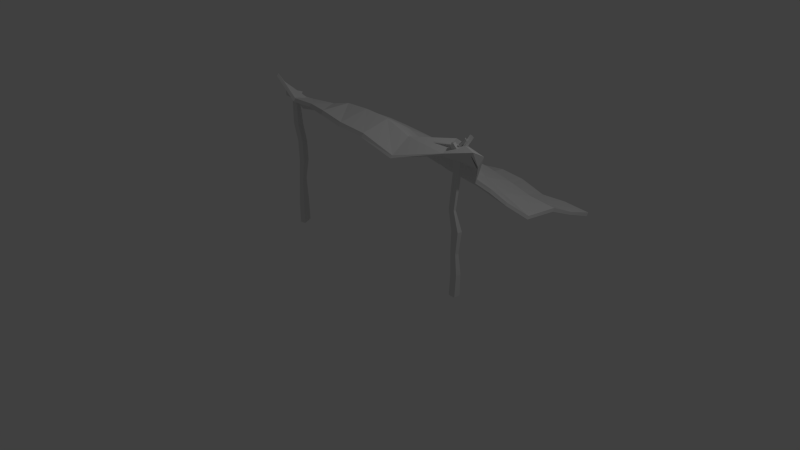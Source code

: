 # Source: Tent.blend  (saved by Blender 2.65.0; exported with 4.5.12 LTS)
import bpy
from mathutils import Matrix  # noqa: F401  (used for matrix-valued properties, if any)

bpy.ops.wm.read_factory_settings(use_empty=True)
scene = bpy.context.scene
scene.name = 'Scene'

# ---- collections
col_collection_1 = bpy.data.collections.new('Collection 1'); scene.collection.children.link(col_collection_1)

# ---- materials (node trees are filled in below, after node groups)
mat_tent = bpy.data.materials.new('Tent')
mat_tent.alpha_threshold = 0.0
mat_tent.use_transparent_shadow = False
mat_tent.roughness = 0.5
mat_tent.line_color = (0.0, 0.0, 0.0, 1.0)

# ---- material node trees

# ---- world
world_world = bpy.data.worlds.new('World'); scene.world = world_world
world_world.color = (0.05088, 0.05088, 0.05088)
world_world.use_sun_shadow = False
world_world.sun_shadow_jitter_overblur = 0.0
world_world.cycles.sampling_method = 'MANUAL'
world_world.cycles.sample_map_resolution = 256

# ---- cameras
cam_camera = bpy.data.cameras.new('Camera')
cam_camera.clip_end = 100.0
cam_camera.lens = 35.0
cam_camera.sensor_width = 32.0
cam_camera.sensor_height = 18.0
cam_camera.ortho_scale = 7.314
cam_camera.dof.focus_distance = 0.0
cam_camera.dof.aperture_fstop = 128.0

# ---- lights
light_lamp = bpy.data.lights.new('Lamp', 'POINT')
light_lamp.transmission_factor = 0.0
light_lamp.cutoff_distance = 30.0
light_lamp.energy = 100.0
light_lamp.shadow_buffer_clip_start = 1.001
light_lamp.shadow_soft_size = 0.1
light_lamp.shadow_maximum_resolution = 0.006
light_lamp.use_absolute_resolution = True
light_lamp.cycles.use_multiple_importance_sampling = False

# ---- meshes
me_cube_001 = bpy.data.meshes.new('Cube.001')
me_cube_001.from_pydata([(1.375, -0.03973, 4.705e-05), (1.374, 0.05117, -0.003988), (1.465, 0.04776, -0.005458), (1.466, -0.04258, -0.0009923), (1.534, -0.1462, 1.864), (1.514, -0.08129, 1.872), (1.595, -0.07459, 1.877), (1.614, -0.1303, 1.907), (-1.492, -0.0294, -0.04804), (-1.496, 0.06699, -0.01822), (-1.404, 0.07054, -0.004419), (-1.401, -0.02723, -0.03908), (-1.496, -0.02873, 1.7), (-1.497, 0.04135, 1.675), (-1.408, 0.0286, 1.665), (-1.409, -0.03075, 1.675), (-1.6, -0.1766, 2.056), (-1.598, 2.499, 0.2673), (1.524, 2.447, 0.2344), (1.834, -0.2233, 1.935), (-1.6, -0.1508, 2.089), (-1.598, 2.526, 0.3067), (1.523, 2.477, 0.2778), (1.858, -0.215, 1.982), (-1.674, 0.8686, 1.224), (-1.675, 0.8464, 1.192), (-1.6, -0.1734, 2.06), (-0.04482, 2.552, 0.4138), (-0.04326, 2.524, 0.3743), (1.424, 0.8891, 0.9148), (1.428, 0.8647, 0.8774), (-0.01028, -0.4448, 1.902), (-0.01051, -0.4749, 1.855), (-0.008772, 1.074, 1.272), (-0.007705, 1.094, 1.292), (-1.637, 1.749, 0.7619), (-1.598, 2.502, 0.2723), (-1.644, 0.2404, 1.505), (0.7512, 2.485, 0.2903), (-0.8453, 2.523, 0.3256), (1.539, 0.2107, 1.458), (1.502, 1.715, 0.539), (-0.8136, -0.241, 1.885), (0.9341, -0.5348, 1.747), (-1.644, 0.2663, 1.533), (-1.638, 1.727, 0.7319), (-0.8456, 2.55, 0.3646), (0.7548, 2.458, 0.2519), (1.498, 1.742, 0.5813), (1.537, 0.1869, 1.414), (0.9361, -0.5079, 1.775), (-0.8139, -0.2677, 1.845), (-1.674, 0.8658, 1.22), (1.425, 0.886, 0.9101), (-0.01049, -0.4713, 1.86), (-0.8139, -0.2645, 1.85), (0.6572, 0.9194, 1.049), (-0.8222, 0.9306, 1.297), (-0.04109, 0.3246, 1.704), (-0.02304, 1.757, 0.6897), (-0.8029, 0.9462, 1.332), (0.655, 0.9408, 1.083), (-0.0374, 0.348, 1.738), (-0.02769, 1.768, 0.7825), (0.7702, 1.72, 0.629), (-0.8197, 1.76, 0.8529), (-1.644, 0.2436, 1.508), (-1.637, 1.747, 0.7582), (0.7516, 2.482, 0.2854), (1.501, 1.718, 0.5443), (1.539, 0.2077, 1.452), (0.9344, -0.5316, 1.75), (0.6944, 0.1973, 1.564), (-0.8005, 0.3365, 1.648), (-0.8205, 1.747, 0.8443), (-0.7714, 0.3669, 1.696), (0.6957, 0.2149, 1.607), (0.7571, 1.737, 0.7249), (-1.611, 2.1, 0.3866), (-1.619, 0.05046, 1.74), (-1.6, -0.1541, 2.085), (1.132, 2.485, 0.3059), (-1.222, 2.516, 0.3438), (1.699, 0.1361, 1.789), (1.51, 2.076, 0.3777), (-1.213, -0.1918, 1.851), (1.438, -0.2691, 1.846), (-1.619, 0.07557, 1.771), (-1.598, 2.523, 0.3017), (-1.608, 2.078, 0.3584), (-1.223, 2.542, 0.3808), (1.135, 2.457, 0.2649), (1.506, 2.099, 0.4092), (1.855, -0.2163, 1.976), (1.701, 0.02053, 1.686), (1.459, -0.2609, 1.874), (-1.213, -0.2173, 1.811), (-1.675, 0.8491, 1.196), (-1.619, 0.05355, 1.743), (0.361, 2.49, 0.3608), (1.023, 0.8844, 0.9615), (-1.237, 0.8576, 1.224), (-0.01765, -0.05936, 1.918), (0.0002878, 1.426, 1.008), (-1.212, 0.8877, 1.282), (1.018, 0.9085, 1.0), (-0.0161, -0.03077, 1.962), (0.0001353, 1.447, 1.035), (-1.674, 1.253, 0.9746), (-1.659, 0.5279, 1.415), (0.3586, 2.514, 0.3942), (1.524, 2.451, 0.2394), (-0.453, 2.528, 0.3255), (1.45, 0.5663, 1.194), (1.837, -0.2225, 1.941), (1.471, 1.247, 0.579), (-0.4129, -0.381, 1.931), (0.4221, -0.5042, 1.844), (-1.658, 0.5513, 1.444), (-1.674, 1.233, 0.9416), (-0.4534, 2.555, 0.3662), (1.523, 2.473, 0.272), (0.3613, 2.486, 0.356), (1.466, 1.272, 0.6153), (1.452, 0.5424, 1.153), (0.4224, -0.4749, 1.888), (-0.4132, -0.4107, 1.884), (-0.04346, 2.527, 0.3793), (-0.04463, 2.548, 0.4089), (1.428, 0.8677, 0.8821), (-0.01032, -0.4487, 1.895), (0.4222, -0.5006, 1.849), (0.3688, 1.007, 1.151), (-0.4407, 1.028, 1.328), (-0.01742, 0.7159, 1.461), (-0.004444, 2.111, 0.4368), (-0.4212, 1.027, 1.375), (0.3689, 1.026, 1.179), (-0.01604, 0.7348, 1.486), (-0.007183, 2.138, 0.477), (-1.638, 1.73, 0.7357), (-1.609, 2.081, 0.3619), (0.7544, 2.461, 0.2566), (1.134, 2.46, 0.27), (1.537, 0.1898, 1.42), (1.451, 0.5454, 1.158), (-1.213, -0.2142, 1.816), (1.129, 1.701, 0.5915), (0.3829, 1.751, 0.6564), (0.7208, 1.304, 0.8118), (0.7764, 2.102, 0.3859), (-1.243, 1.735, 0.8255), (-0.417, 1.789, 0.8036), (-0.7697, 1.31, 1.141), (-0.8511, 2.078, 0.4237), (-1.644, 0.263, 1.529), (-1.611, 2.097, 0.383), (-0.8454, 2.527, 0.3304), (-0.8456, 2.547, 0.3596), (1.509, 2.079, 0.3811), (1.47, 1.25, 0.5835), (1.498, 1.739, 0.576), (1.708, 0.03158, 1.701), (0.936, -0.5114, 1.771), (0.4223, -0.4786, 1.882), (-0.8137, -0.2444, 1.88), (1.112, 0.1833, 1.454), (0.3114, 0.28, 1.693), (0.8264, -0.1842, 1.833), (0.6378, 0.5778, 1.294), (-0.4001, 0.354, 1.68), (-1.24, 0.2703, 1.588), (-0.7961, 0.06692, 1.79), (-0.8355, 0.5725, 1.472), (-0.4181, 1.771, 0.7883), (-1.243, 1.724, 0.8163), (-0.8001, 1.328, 1.061), (-0.8507, 2.059, 0.4008), (-1.208, 0.3099, 1.63), (-0.3723, 0.3882, 1.73), (-0.7936, 0.08947, 1.819), (-0.8164, 0.5948, 1.498), (0.3129, 0.3023, 1.732), (1.113, 0.2023, 1.497), (0.8285, -0.1588, 1.873), (0.6359, 0.5976, 1.333), (0.3371, 1.781, 0.792), (1.125, 1.728, 0.6308), (0.7275, 1.302, 0.904), (0.7724, 2.128, 0.4209), (1.166, 2.087, 0.3227), (-1.249, 2.108, 0.4537), (-1.659, 0.5484, 1.441), (-1.213, -0.1951, 1.846), (1.02, 0.5618, 1.233), (-0.4321, 0.6791, 1.499), (-0.4209, 2.125, 0.4037), (-1.225, 0.5585, 1.485), (0.3348, 0.6703, 1.414), (0.3796, 2.091, 0.4126), (-1.674, 1.235, 0.9457), (1.638, -0.07162, 1.842), (-0.4132, -0.4072, 1.889), (1.093, 1.24, 0.6527), (0.3752, 1.378, 0.9254), (0.3883, 2.066, 0.3612), (-1.213, 1.306, 1.012), (-0.4109, 1.419, 1.112), (-0.4221, 2.151, 0.4406), (-1.659, 0.5309, 1.419), (-1.619, 0.07238, 1.767), (-1.674, 1.251, 0.9705), (-1.222, 2.519, 0.3483), (-0.453, 2.531, 0.3306), (-1.223, 2.539, 0.376), (-0.4533, 2.552, 0.3611), (0.359, 2.51, 0.3895), (1.132, 2.481, 0.3007), (1.507, 2.095, 0.4047), (1.466, 1.269, 0.6106), (1.45, 0.5633, 1.189), (1.44, -0.2683, 1.849), (1.456, -0.2621, 1.87), (-0.413, -0.385, 1.924), (1.334, 0.05073, 1.842), (0.3932, -0.1026, 1.912), (0.3337, 0.6523, 1.382), (-0.4012, -0.01737, 1.894), (-1.213, 0.07099, 1.756), (-1.24, 0.5292, 1.456), (-0.4124, 1.403, 1.099), (-1.216, 1.291, 0.9898), (-1.246, 2.097, 0.4461), (-1.211, 0.0924, 1.779), (-0.3993, 0.009611, 1.933), (-0.4527, 0.739, 1.548), (0.3943, -0.07533, 1.954), (1.336, 0.08667, 1.921), (1.016, 0.5843, 1.275), (0.3527, 1.394, 1.04), (1.058, 1.26, 0.7936), (1.159, 2.117, 0.3773), (-1.495, 0.046, 1.4), (-1.462, 0.0694, 1.157), (-1.451, 0.06627, 0.891), (-1.475, 0.04108, 0.6136), (-1.49, 0.06083, 0.2955), (-1.489, -0.02776, 0.2584), (-1.467, -0.02009, 0.6), (-1.442, -0.01625, 0.889), (-1.455, -0.0107, 1.162), (-1.493, -0.03354, 1.411), (-1.402, 0.04691, 1.403), (-1.371, 0.07005, 1.162), (-1.36, 0.06818, 0.8986), (-1.398, 0.0424, 0.6222), (-1.401, 0.06293, 0.3122), (-1.4, -0.03305, 1.413), (-1.364, -0.01045, 1.166), (-1.351, -0.01553, 0.8941), (-1.394, -0.02063, 0.6066), (-1.399, -0.02557, 0.2706), (1.472, -0.08926, 1.49), (1.445, -0.102, 1.168), (1.442, -0.01878, 0.8779), (1.419, -0.02269, 0.5897), (1.398, 0.02786, 0.2972), (1.403, -0.04949, 0.3048), (1.424, -0.07858, 0.5957), (1.449, -0.0945, 0.8879), (1.455, -0.1469, 1.181), (1.489, -0.1394, 1.546), (1.557, -0.0875, 1.493), (1.518, -0.09995, 1.17), (1.534, -0.01138, 0.8773), (1.496, -0.01851, 0.5893), (1.489, 0.03067, 0.2971), (1.573, -0.14, 1.544), (1.526, -0.1437, 1.183), (1.54, -0.08693, 0.8876), (1.498, -0.07511, 0.5955), (1.492, -0.0476, 0.3047), (1.555, -0.07555, 1.88), (1.419, 0.04946, -0.004723), (1.574, -0.1361, 1.892), (1.421, -0.04116, -0.0004726), (1.515, -0.08738, 1.492), (1.484, -0.08681, 1.171), (1.488, -0.01468, 0.8776), (1.458, -0.008985, 0.5884), (1.443, 0.03102, 0.297), (1.532, -0.1383, 1.547), (1.494, -0.1465, 1.188), (1.494, -0.09172, 0.888), (1.462, -0.08274, 0.5964), (1.448, -0.05222, 0.305), (1.614, -0.1303, 1.907), (1.595, -0.07459, 1.877), (1.514, -0.08129, 1.872), (1.534, -0.1462, 1.864), (1.501, -0.1138, 1.981), (1.527, -0.1699, 1.981), (1.611, 0.05987, 2.007), (1.632, 0.01036, 2.052), (1.574, -0.1361, 1.892), (1.555, -0.07555, 1.88), (1.488, -0.1808, 1.948), (1.461, -0.1199, 1.968), (1.574, 0.06557, 2.021), (1.597, 0.01455, 2.054), (-1.448, 0.04021, 1.679), (-1.445, 0.06891, -0.01147), (-1.448, -0.0267, 1.703), (-1.442, -0.02821, -0.04332), (-1.444, 0.0465, 1.402), (-1.411, 0.06979, 1.16), (-1.4, 0.06737, 0.8952), (-1.432, 0.05233, 0.617), (-1.441, 0.06524, 0.3044), (-1.442, -0.03327, 1.412), (-1.405, -0.01053, 1.164), (-1.391, -0.01584, 0.8918), (-1.426, -0.02744, 0.5989), (-1.44, -0.02876, 0.2623), (-1.431, -0.05968, 1.792), (-1.431, -0.01405, 1.779), (-1.41, -0.05074, 1.769), (-1.41, -0.0142, 1.76), (-1.498, 0.0681, 1.826), (-1.5, 0.143, 1.799), (-1.552, 0.145, 1.796), (-1.549, 0.0689, 1.828), (-1.644, -0.01727, 1.849), (-1.649, 0.05575, 1.847), (-1.652, 0.05715, 1.752), (-1.646, -0.01535, 1.751), (1.561, -0.1105, 1.953), (1.514, -0.07261, 1.942), (1.517, -0.05302, 1.876), (1.561, -0.09224, 1.894), (0.9291, -0.09659, 1.852), (0.3697, -0.08902, 1.855), (-0.1378, -0.02894, 1.813), (-0.6631, -0.01615, 1.818), (-1.146, 0.01728, 1.79), (-1.139, -0.02209, 1.787), (-0.6476, -0.08393, 1.815), (-0.1235, -0.08128, 1.803), (0.3773, -0.1464, 1.838), (0.9516, -0.1349, 1.845), (0.9375, -0.09083, 1.789), (0.3794, -0.08808, 1.773), (-0.1339, -0.02167, 1.733), (-0.6593, -0.01151, 1.733), (-1.145, 0.01973, 1.729), (0.9586, -0.1296, 1.788), (0.3895, -0.1441, 1.763), (-0.1183, -0.074, 1.727), (-0.6432, -0.07894, 1.731), (-1.139, -0.01914, 1.727), (1.516, -0.06167, 1.911), (-1.651, 0.05644, 1.799), (1.561, -0.1007, 1.925), (-1.645, -0.01632, 1.8), (0.9327, -0.08532, 1.83), (0.3746, -0.08836, 1.815), (-0.1374, -0.02241, 1.776), (-0.6612, -0.01355, 1.777), (-1.146, 0.02636, 1.761), (0.9592, -0.1352, 1.822), (0.3835, -0.1449, 1.802), (-0.1201, -0.08187, 1.767), (-0.6453, -0.08154, 1.774), (-1.14, -0.02779, 1.758), (1.561, -0.09224, 1.894), (1.517, -0.05302, 1.876), (1.514, -0.07261, 1.942), (1.561, -0.1105, 1.953), (1.586, -0.02414, 1.995), (1.625, -0.06957, 2.011), (1.636, -0.06244, 1.817), (1.676, -0.1053, 1.839), (1.561, -0.1007, 1.925), (1.516, -0.06167, 1.911), (1.619, -0.08545, 2.04), (1.581, -0.03787, 2.029), (1.634, -0.06976, 1.861), (1.674, -0.1127, 1.882)], [], [(267, 266, 1, 0), (290, 276, 2, 283), (276, 281, 3, 2), (295, 267, 0, 285), (285, 283, 2, 3), (4, 284, 304, 299), (247, 246, 9, 8), (318, 256, 10, 311), (256, 261, 11, 10), (323, 247, 8, 313), (313, 311, 10, 11), (312, 310, 329, 328), (190, 91, 18, 84), (191, 90, 21, 78), (194, 100, 30, 124), (195, 133, 33, 134), (196, 112, 28, 135), (197, 104, 24, 118), (198, 137, 34, 138), (199, 110, 27, 139), (203, 147, 41, 115), (204, 148, 64, 149), (205, 122, 47, 150), (206, 151, 35, 108), (207, 152, 65, 153), (208, 120, 46, 154), (224, 166, 49, 94), (225, 167, 72, 168), (226, 132, 56, 169), (227, 170, 58, 102), (228, 171, 73, 172), (229, 101, 57, 173), (230, 174, 59, 103), (231, 175, 74, 176), (232, 82, 39, 177), (233, 178, 44, 87), (234, 179, 75, 180), (235, 136, 60, 181), (236, 182, 62, 106), (237, 183, 76, 184), (238, 105, 61, 185), (239, 186, 63, 107), (240, 187, 77, 188), (241, 81, 38, 189), (147, 190, 84, 41), (64, 150, 190, 147), (150, 47, 91, 190), (151, 191, 78, 35), (65, 154, 191, 151), (154, 46, 90, 191), (140, 141, 89, 45), (213, 127, 28, 112), (70, 162, 201, 144), (29, 113, 220, 53), (160, 129, 30, 115), (110, 38, 68, 216), (22, 92, 218, 121), (108, 35, 67, 211), (83, 23, 93, 162), (85, 20, 80, 193), (215, 128, 127, 213), (88, 214, 212, 36), (113, 40, 70, 220), (31, 116, 223, 130), (78, 21, 88, 156), (166, 194, 124, 49), (72, 169, 194, 166), (169, 56, 100, 194), (170, 195, 134, 58), (73, 173, 195, 170), (173, 57, 133, 195), (174, 196, 135, 59), (74, 177, 196, 174), (177, 39, 112, 196), (178, 197, 118, 44), (75, 181, 197, 178), (181, 60, 104, 197), (182, 198, 138, 62), (76, 185, 198, 182), (185, 61, 137, 198), (186, 199, 139, 63), (77, 189, 199, 186), (189, 38, 110, 199), (97, 200, 119, 25), (165, 193, 146, 55), (201, 114, 19, 94), (144, 201, 94, 49), (27, 110, 216, 128), (161, 219, 160, 69), (67, 156, 141, 140), (193, 80, 26, 146), (66, 209, 109, 37), (114, 221, 86, 19), (192, 52, 97, 209), (212, 157, 39, 82), (209, 97, 25, 109), (71, 131, 117, 43), (100, 203, 115, 30), (56, 149, 203, 100), (149, 64, 147, 203), (132, 204, 149, 56), (33, 103, 204, 132), (103, 59, 148, 204), (148, 205, 150, 64), (59, 135, 205, 148), (135, 28, 122, 205), (104, 206, 108, 24), (60, 153, 206, 104), (153, 65, 151, 206), (136, 207, 153, 60), (34, 107, 207, 136), (107, 63, 152, 207), (152, 208, 154, 65), (63, 139, 208, 152), (139, 27, 120, 208), (216, 68, 142, 99), (36, 212, 82, 17), (26, 98, 79, 16), (143, 111, 18, 91), (80, 210, 98, 26), (214, 158, 157, 212), (223, 165, 55, 202), (121, 218, 159, 111), (20, 87, 210, 80), (87, 44, 155, 210), (68, 217, 143, 142), (146, 26, 16, 96), (130, 223, 202, 54), (53, 220, 145, 129), (217, 121, 111, 143), (157, 213, 112, 39), (156, 88, 36, 141), (42, 85, 193, 165), (131, 54, 32, 117), (44, 118, 192, 155), (50, 125, 164, 163), (46, 120, 215, 158), (158, 215, 213, 157), (155, 192, 209, 66), (24, 108, 211, 52), (163, 164, 131, 71), (125, 31, 130, 164), (128, 216, 99, 127), (202, 55, 51, 126), (35, 78, 156, 67), (81, 22, 121, 217), (92, 48, 161, 218), (48, 123, 219, 161), (38, 81, 217, 68), (220, 70, 144, 145), (123, 29, 53, 219), (118, 24, 52, 192), (200, 140, 45, 119), (55, 146, 96, 51), (218, 161, 69, 159), (162, 93, 114, 201), (23, 95, 222, 93), (95, 50, 163, 222), (210, 155, 66, 98), (120, 27, 128, 215), (116, 42, 165, 223), (86, 224, 94, 19), (43, 168, 224, 86), (168, 72, 166, 224), (117, 225, 168, 43), (32, 102, 225, 117), (102, 58, 167, 225), (167, 226, 169, 72), (58, 134, 226, 167), (134, 33, 132, 226), (126, 227, 102, 32), (51, 172, 227, 126), (172, 73, 170, 227), (96, 228, 172, 51), (16, 79, 228, 96), (79, 37, 171, 228), (171, 229, 173, 73), (37, 109, 229, 171), (109, 25, 101, 229), (133, 230, 103, 33), (57, 176, 230, 133), (176, 74, 174, 230), (101, 231, 176, 57), (25, 119, 231, 101), (119, 45, 175, 231), (175, 232, 177, 74), (45, 89, 232, 175), (89, 17, 82, 232), (85, 233, 87, 20), (42, 180, 233, 85), (180, 75, 178, 233), (116, 234, 180, 42), (31, 106, 234, 116), (106, 62, 179, 234), (179, 235, 181, 75), (62, 138, 235, 179), (138, 34, 136, 235), (125, 236, 106, 31), (50, 184, 236, 125), (184, 76, 182, 236), (95, 237, 184, 50), (23, 83, 237, 95), (83, 40, 183, 237), (183, 238, 185, 76), (40, 113, 238, 183), (113, 29, 105, 238), (137, 239, 107, 34), (61, 188, 239, 137), (188, 77, 186, 239), (105, 240, 188, 61), (29, 123, 240, 105), (123, 48, 187, 240), (187, 241, 189, 77), (48, 92, 241, 187), (92, 22, 81, 241), (164, 130, 54, 131), (69, 160, 115, 41), (111, 159, 84, 18), (93, 222, 221, 114), (90, 46, 158, 214), (54, 202, 126, 32), (219, 53, 129, 160), (99, 142, 47, 122), (145, 144, 49, 124), (222, 163, 71, 221), (127, 99, 122, 28), (159, 69, 41, 84), (142, 143, 91, 47), (52, 211, 200, 97), (221, 71, 43, 86), (141, 36, 17, 89), (98, 66, 37, 79), (21, 90, 214, 88), (40, 83, 162, 70), (211, 67, 140, 200), (129, 145, 124, 30), (12, 13, 242, 251), (251, 242, 243, 250), (250, 243, 244, 249), (249, 244, 245, 248), (248, 245, 246, 247), (310, 14, 252, 314), (314, 252, 253, 315), (315, 253, 254, 316), (316, 254, 255, 317), (317, 255, 256, 318), (14, 15, 257, 252), (252, 257, 258, 253), (253, 258, 259, 254), (254, 259, 260, 255), (255, 260, 261, 256), (312, 12, 251, 319), (319, 251, 250, 320), (320, 250, 249, 321), (321, 249, 248, 322), (322, 248, 247, 323), (4, 5, 262, 271), (271, 262, 263, 270), (270, 263, 264, 269), (269, 264, 265, 268), (268, 265, 266, 267), (282, 6, 272, 286), (286, 272, 273, 287), (287, 273, 274, 288), (288, 274, 275, 289), (289, 275, 276, 290), (6, 7, 277, 272), (272, 277, 278, 273), (273, 278, 279, 274), (274, 279, 280, 275), (275, 280, 281, 276), (284, 4, 271, 291), (291, 271, 270, 292), (292, 270, 269, 293), (293, 269, 268, 294), (294, 268, 267, 295), (266, 290, 283, 1), (281, 295, 285, 3), (0, 1, 283, 285), (282, 5, 298, 305), (5, 282, 286, 262), (262, 286, 287, 263), (263, 287, 288, 264), (264, 288, 289, 265), (265, 289, 290, 266), (7, 284, 291, 277), (277, 291, 292, 278), (278, 292, 293, 279), (279, 293, 294, 280), (280, 294, 295, 281), (296, 297, 302, 303), (298, 299, 306, 307), (6, 282, 305, 297), (299, 304, 301, 306), (297, 305, 308, 302), (304, 305, 300, 301), (7, 6, 297, 296), (305, 298, 307, 300), (5, 4, 299, 298), (305, 304, 309, 308), (284, 7, 296, 304), (304, 296, 303, 309), (301, 300, 307, 306), (303, 302, 308, 309), (246, 318, 311, 9), (261, 323, 313, 11), (8, 9, 311, 313), (310, 312, 324, 325), (13, 310, 314, 242), (242, 314, 315, 243), (243, 315, 316, 244), (244, 316, 317, 245), (245, 317, 318, 246), (15, 312, 319, 257), (257, 319, 320, 258), (258, 320, 321, 259), (259, 321, 322, 260), (260, 322, 323, 261), (312, 15, 326, 324), (326, 327, 325, 324), (13, 12, 331, 330), (310, 13, 330, 329), (12, 312, 328, 331), (328, 329, 330, 331), (14, 310, 325, 327), (15, 14, 327, 326), (345, 344, 333, 332), (368, 354, 334, 361), (354, 359, 335, 334), (373, 345, 332, 363), (363, 361, 334, 335), (336, 362, 382, 377), (336, 337, 340, 349), (349, 340, 341, 348), (348, 341, 342, 347), (347, 342, 343, 346), (346, 343, 344, 345), (360, 338, 350, 364), (364, 350, 351, 365), (365, 351, 352, 366), (366, 352, 353, 367), (367, 353, 354, 368), (338, 339, 355, 350), (350, 355, 356, 351), (351, 356, 357, 352), (352, 357, 358, 353), (353, 358, 359, 354), (362, 336, 349, 369), (369, 349, 348, 370), (370, 348, 347, 371), (371, 347, 346, 372), (372, 346, 345, 373), (344, 368, 361, 333), (359, 373, 363, 335), (332, 333, 361, 363), (360, 337, 376, 383), (337, 360, 364, 340), (340, 364, 365, 341), (341, 365, 366, 342), (342, 366, 367, 343), (343, 367, 368, 344), (339, 362, 369, 355), (355, 369, 370, 356), (356, 370, 371, 357), (357, 371, 372, 358), (358, 372, 373, 359), (374, 375, 380, 381), (376, 377, 384, 385), (338, 360, 383, 375), (377, 382, 379, 384), (375, 383, 386, 380), (382, 383, 378, 379), (339, 338, 375, 374), (383, 376, 385, 378), (337, 336, 377, 376), (383, 382, 387, 386), (362, 339, 374, 382), (382, 374, 381, 387), (379, 378, 385, 384), (381, 380, 386, 387)])
_uv = me_cube_001.uv_layers.new(name='UVMap')
_uv.uv.foreach_set('vector', [0.2477, 0.06103, 0.235, 0.0588, 0.2346, 0.008361, 0.2496, 0.01013, 0.2815, 0.2732, 0.2891, 0.2727, 0.2882, 0.3233, 0.2806, 0.3237, 0.2345, 0.05878, 0.2216, 0.06101, 0.2191, 0.01023, 0.234, 0.008361, 0.3002, 0.05993, 0.2928, 0.05933, 0.2918, 0.008361, 0.2994, 0.008856, 0.3232, 0.1874, 0.3083, 0.1882, 0.3083, 0.1806, 0.3232, 0.1798, 0.03229, 0.008361, 0.03229, 0.008361, 0.03229, 0.008361, 0.03229, 0.008361, 0.1491, 0.05932, 0.1347, 0.06622, 0.1312, 0.01409, 0.147, 0.008361, 0.2051, 0.06166, 0.1984, 0.06279, 0.2006, 0.01016, 0.2074, 0.009212, 0.2695, 0.06658, 0.2547, 0.05991, 0.2537, 0.008361, 0.27, 0.01386, 0.1783, 0.268, 0.1865, 0.2684, 0.1886, 0.3193, 0.1801, 0.3188, 0.3151, 0.163, 0.3151, 0.1796, 0.3082, 0.1798, 0.3083, 0.1631, 0.3083, 0.04685, 0.3194, 0.05065, 0.3208, 0.07752, 0.3082, 0.07331, 0.8963, 0.1589, 0.9104, 0.1573, 0.9109, 0.1737, 0.8947, 0.1733, 0.7519, 0.1705, 0.7693, 0.1698, 0.7702, 0.1855, 0.753, 0.1856, 0.8218, 0.1533, 0.8395, 0.1534, 0.841, 0.1706, 0.8232, 0.1716, 0.8189, 0.09187, 0.8351, 0.09134, 0.8381, 0.1095, 0.8212, 0.1093, 0.8953, 0.092, 0.911, 0.09034, 0.9097, 0.1075, 0.8941, 0.1095, 0.6737, 0.1694, 0.69, 0.1689, 0.6904, 0.1882, 0.6742, 0.1875, 0.6796, 0.1038, 0.6975, 0.1024, 0.6975, 0.1185, 0.6803, 0.1188, 0.7525, 0.102, 0.7683, 0.1033, 0.7692, 0.1204, 0.7528, 0.1184, 0.8593, 0.1563, 0.8765, 0.1575, 0.8784, 0.1732, 0.8614, 0.1723, 0.8571, 0.1257, 0.8765, 0.1259, 0.8762, 0.1423, 0.8575, 0.1405, 0.8945, 0.1262, 0.909, 0.1246, 0.9107, 0.1413, 0.8952, 0.1424, 0.7109, 0.169, 0.7305, 0.1705, 0.7323, 0.1869, 0.7097, 0.1882, 0.7131, 0.1356, 0.7331, 0.1358, 0.7309, 0.1527, 0.7084, 0.1506, 0.7539, 0.1358, 0.7702, 0.1375, 0.77, 0.154, 0.7515, 0.1537, 0.7894, 0.1665, 0.8034, 0.1574, 0.8046, 0.1753, 0.7923, 0.1821, 0.7823, 0.127, 0.8007, 0.1234, 0.8011, 0.1397, 0.7815, 0.1453, 0.8211, 0.1242, 0.8389, 0.1256, 0.8385, 0.1379, 0.8208, 0.1372, 0.7854, 0.09347, 0.8034, 0.09336, 0.8019, 0.1085, 0.7835, 0.1096, 0.7917, 0.05935, 0.8026, 0.05819, 0.8035, 0.07656, 0.7908, 0.07687, 0.8147, 0.05808, 0.8316, 0.0581, 0.8324, 0.07541, 0.8159, 0.07503, 0.8535, 0.09239, 0.8737, 0.09209, 0.8758, 0.1088, 0.8567, 0.1098, 0.8522, 0.0588, 0.8713, 0.05739, 0.8715, 0.07513, 0.8518, 0.07618, 0.8931, 0.05727, 0.9099, 0.05795, 0.9107, 0.07383, 0.893, 0.07399, 0.6505, 0.1687, 0.6616, 0.1686, 0.662, 0.1867, 0.65, 0.1859, 0.6444, 0.1348, 0.6625, 0.1337, 0.6624, 0.1504, 0.6497, 0.1512, 0.6791, 0.1372, 0.6933, 0.136, 0.6912, 0.1519, 0.6748, 0.1523, 0.641, 0.1013, 0.6595, 0.1048, 0.6609, 0.1196, 0.6424, 0.1186, 0.6478, 0.06188, 0.661, 0.07066, 0.659, 0.08841, 0.6398, 0.08282, 0.6795, 0.07482, 0.6972, 0.07466, 0.6965, 0.09012, 0.6787, 0.09092, 0.7139, 0.1033, 0.7332, 0.104, 0.7328, 0.1193, 0.7158, 0.1182, 0.7143, 0.07309, 0.7348, 0.07056, 0.7331, 0.08619, 0.7134, 0.0872, 0.7544, 0.06917, 0.7692, 0.07064, 0.7695, 0.08661, 0.7538, 0.0855, 0.8765, 0.1575, 0.8963, 0.1589, 0.8947, 0.1733, 0.8784, 0.1732, 0.8762, 0.1423, 0.8952, 0.1424, 0.8963, 0.1589, 0.8765, 0.1575, 0.8952, 0.1424, 0.9107, 0.1413, 0.9104, 0.1573, 0.8963, 0.1589, 0.7305, 0.1705, 0.7519, 0.1705, 0.753, 0.1856, 0.7323, 0.1869, 0.7309, 0.1527, 0.7515, 0.1537, 0.7519, 0.1705, 0.7305, 0.1705, 0.7515, 0.1537, 0.77, 0.154, 0.7693, 0.1698, 0.7519, 0.1705, 0.8079, 0.2256, 0.8128, 0.2046, 0.813, 0.2046, 0.8081, 0.2256, 0.8193, 0.271, 0.8174, 0.2538, 0.8176, 0.2538, 0.8195, 0.271, 0.7683, 0.1884, 0.7702, 0.2023, 0.7648, 0.2076, 0.7683, 0.1882, 0.7909, 0.2582, 0.7934, 0.276, 0.7932, 0.276, 0.7906, 0.2582, 0.7872, 0.238, 0.7892, 0.2582, 0.789, 0.2582, 0.787, 0.238, 0.8169, 0.2369, 0.8209, 0.2203, 0.8212, 0.2203, 0.8172, 0.2369, 0.8041, 0.1877, 0.8002, 0.204, 0.8, 0.2041, 0.8038, 0.1877, 0.8106, 0.2479, 0.8065, 0.2255, 0.8067, 0.2255, 0.8108, 0.2479, 0.8042, 0.3052, 0.8027, 0.3223, 0.8025, 0.3222, 0.7987, 0.3069, 0.7792, 0.2044, 0.7702, 0.1877, 0.7704, 0.1877, 0.7795, 0.2044, 0.8177, 0.2711, 0.8159, 0.2539, 0.8174, 0.2538, 0.8193, 0.271, 0.8213, 0.3192, 0.8181, 0.3035, 0.8195, 0.3034, 0.8228, 0.3192, 0.7934, 0.276, 0.7945, 0.2948, 0.7942, 0.2947, 0.7932, 0.276, 0.7809, 0.2549, 0.7791, 0.2379, 0.7794, 0.2379, 0.7812, 0.2549, 0.8115, 0.2045, 0.8044, 0.1877, 0.8047, 0.1877, 0.8117, 0.2045, 0.8034, 0.1574, 0.8218, 0.1533, 0.8232, 0.1716, 0.8046, 0.1753, 0.8011, 0.1397, 0.8208, 0.1372, 0.8218, 0.1533, 0.8034, 0.1574, 0.8208, 0.1372, 0.8385, 0.1379, 0.8395, 0.1534, 0.8218, 0.1533, 0.8034, 0.09336, 0.8189, 0.09187, 0.8212, 0.1093, 0.8019, 0.1085, 0.8035, 0.07656, 0.8159, 0.07503, 0.8189, 0.09187, 0.8034, 0.09336, 0.8159, 0.07503, 0.8324, 0.07541, 0.8351, 0.09134, 0.8189, 0.09187, 0.8737, 0.09209, 0.8953, 0.092, 0.8941, 0.1095, 0.8758, 0.1088, 0.8715, 0.07513, 0.893, 0.07399, 0.8953, 0.092, 0.8737, 0.09209, 0.893, 0.07399, 0.9107, 0.07383, 0.911, 0.09034, 0.8953, 0.092, 0.6616, 0.1686, 0.6737, 0.1694, 0.6742, 0.1875, 0.662, 0.1867, 0.6624, 0.1504, 0.6748, 0.1523, 0.6737, 0.1694, 0.6616, 0.1686, 0.6748, 0.1523, 0.6912, 0.1519, 0.69, 0.1689, 0.6737, 0.1694, 0.6595, 0.1048, 0.6796, 0.1038, 0.6803, 0.1188, 0.6609, 0.1196, 0.659, 0.08841, 0.6787, 0.09092, 0.6796, 0.1038, 0.6595, 0.1048, 0.6787, 0.09092, 0.6965, 0.09012, 0.6975, 0.1024, 0.6796, 0.1038, 0.7332, 0.104, 0.7525, 0.102, 0.7528, 0.1184, 0.7328, 0.1193, 0.7331, 0.08619, 0.7538, 0.0855, 0.7525, 0.102, 0.7332, 0.104, 0.7538, 0.0855, 0.7695, 0.08661, 0.7683, 0.1033, 0.7525, 0.102, 0.8123, 0.2672, 0.8121, 0.2478, 0.8123, 0.2478, 0.8125, 0.2672, 0.7786, 0.2211, 0.7795, 0.2044, 0.7809, 0.2044, 0.7802, 0.2212, 0.6395, 0.1983, 0.6445, 0.1882, 0.6445, 0.1884, 0.6446, 0.2035, 0.6427, 0.2169, 0.6395, 0.1983, 0.6446, 0.2035, 0.6427, 0.2169, 0.8156, 0.2539, 0.8169, 0.2369, 0.8172, 0.2369, 0.8159, 0.2539, 0.798, 0.2206, 0.7886, 0.2379, 0.7872, 0.238, 0.7964, 0.2206, 0.8067, 0.2255, 0.8117, 0.2045, 0.8128, 0.2046, 0.8079, 0.2256, 0.7795, 0.2044, 0.7704, 0.1877, 0.7718, 0.1877, 0.7809, 0.2044, 0.8154, 0.2957, 0.8119, 0.2836, 0.8121, 0.2836, 0.8156, 0.2957, 0.772, 0.3325, 0.7769, 0.316, 0.7771, 0.3159, 0.7723, 0.3324, 0.8107, 0.2834, 0.811, 0.2672, 0.8123, 0.2672, 0.8119, 0.2836, 0.8195, 0.3034, 0.8197, 0.2875, 0.8199, 0.2875, 0.8197, 0.3034, 0.8119, 0.2836, 0.8123, 0.2672, 0.8125, 0.2672, 0.8121, 0.2836, 0.7868, 0.2949, 0.7833, 0.2732, 0.7836, 0.2732, 0.787, 0.2949, 0.8395, 0.1534, 0.8593, 0.1563, 0.8614, 0.1723, 0.841, 0.1706, 0.8385, 0.1379, 0.8575, 0.1405, 0.8593, 0.1563, 0.8395, 0.1534, 0.8575, 0.1405, 0.8762, 0.1423, 0.8765, 0.1575, 0.8593, 0.1563, 0.8389, 0.1256, 0.8571, 0.1257, 0.8575, 0.1405, 0.8385, 0.1379, 0.8381, 0.1095, 0.8567, 0.1098, 0.8571, 0.1257, 0.8389, 0.1256, 0.8567, 0.1098, 0.8758, 0.1088, 0.8765, 0.1259, 0.8571, 0.1257, 0.8765, 0.1259, 0.8945, 0.1262, 0.8952, 0.1424, 0.8762, 0.1423, 0.8758, 0.1088, 0.8941, 0.1095, 0.8945, 0.1262, 0.8765, 0.1259, 0.8941, 0.1095, 0.9097, 0.1075, 0.909, 0.1246, 0.8945, 0.1262, 0.69, 0.1689, 0.7109, 0.169, 0.7097, 0.1882, 0.6904, 0.1882, 0.6912, 0.1519, 0.7084, 0.1506, 0.7109, 0.169, 0.69, 0.1689, 0.7084, 0.1506, 0.7309, 0.1527, 0.7305, 0.1705, 0.7109, 0.169, 0.6933, 0.136, 0.7131, 0.1356, 0.7084, 0.1506, 0.6912, 0.1519, 0.6975, 0.1185, 0.7158, 0.1182, 0.7131, 0.1356, 0.6933, 0.136, 0.7158, 0.1182, 0.7328, 0.1193, 0.7331, 0.1358, 0.7131, 0.1356, 0.7331, 0.1358, 0.7539, 0.1358, 0.7515, 0.1537, 0.7309, 0.1527, 0.7328, 0.1193, 0.7528, 0.1184, 0.7539, 0.1358, 0.7331, 0.1358, 0.7528, 0.1184, 0.7692, 0.1204, 0.7702, 0.1375, 0.7539, 0.1358, 0.8172, 0.2369, 0.8212, 0.2203, 0.8226, 0.2201, 0.8186, 0.2367, 0.8228, 0.3192, 0.8195, 0.3034, 0.8197, 0.3034, 0.8231, 0.3192, 0.8058, 0.3232, 0.8116, 0.3079, 0.8118, 0.3079, 0.806, 0.3232, 0.8219, 0.2041, 0.8229, 0.1877, 0.8232, 0.1877, 0.8222, 0.2041, 0.8044, 0.3231, 0.8103, 0.3077, 0.8116, 0.3079, 0.8058, 0.3232, 0.8181, 0.3035, 0.8182, 0.2876, 0.8197, 0.2875, 0.8195, 0.3034, 0.7794, 0.2379, 0.7786, 0.2211, 0.7802, 0.2212, 0.7812, 0.238, 0.8038, 0.1877, 0.8, 0.2041, 0.7987, 0.2041, 0.8021, 0.1878, 0.8042, 0.3231, 0.8101, 0.3077, 0.8103, 0.3077, 0.8044, 0.3231, 0.8101, 0.3077, 0.814, 0.2955, 0.8142, 0.2955, 0.8103, 0.3077, 0.8212, 0.2203, 0.8204, 0.2043, 0.8219, 0.2041, 0.8226, 0.2201, 0.7809, 0.2044, 0.7718, 0.1877, 0.772, 0.1878, 0.7812, 0.2045, 0.7812, 0.2549, 0.7794, 0.2379, 0.7812, 0.238, 0.7829, 0.255, 0.7906, 0.2582, 0.7932, 0.276, 0.7917, 0.276, 0.7892, 0.2582, 0.8204, 0.2043, 0.8213, 0.1878, 0.8229, 0.1877, 0.8219, 0.2041, 0.8197, 0.2875, 0.8193, 0.271, 0.8195, 0.271, 0.8199, 0.2875, 0.8117, 0.2045, 0.8047, 0.1877, 0.8062, 0.1877, 0.8128, 0.2046, 0.7784, 0.2211, 0.7792, 0.2044, 0.7795, 0.2044, 0.7786, 0.2211, 0.7833, 0.2732, 0.7829, 0.255, 0.7832, 0.255, 0.7836, 0.2732, 0.814, 0.2955, 0.8105, 0.2834, 0.8107, 0.2834, 0.8142, 0.2955, 0.7854, 0.295, 0.7814, 0.2731, 0.7817, 0.2732, 0.7856, 0.295, 0.8179, 0.2876, 0.8175, 0.2711, 0.8177, 0.2711, 0.8182, 0.2876, 0.8182, 0.2876, 0.8177, 0.2711, 0.8193, 0.271, 0.8197, 0.2875, 0.8142, 0.2955, 0.8107, 0.2834, 0.8119, 0.2836, 0.8154, 0.2957, 0.8108, 0.2672, 0.8106, 0.2479, 0.8108, 0.2479, 0.811, 0.2672, 0.7856, 0.295, 0.7817, 0.2732, 0.7833, 0.2732, 0.7868, 0.2949, 0.7814, 0.2731, 0.7809, 0.2549, 0.7812, 0.2549, 0.7817, 0.2732, 0.8159, 0.2539, 0.8172, 0.2369, 0.8186, 0.2367, 0.8174, 0.2538, 0.7812, 0.238, 0.7802, 0.2212, 0.7804, 0.2212, 0.7814, 0.238, 0.8065, 0.2255, 0.8115, 0.2045, 0.8117, 0.2045, 0.8067, 0.2255, 0.8201, 0.2043, 0.821, 0.1878, 0.8213, 0.1878, 0.8204, 0.2043, 0.8002, 0.204, 0.7982, 0.2205, 0.798, 0.2206, 0.8, 0.2041, 0.7982, 0.2205, 0.7889, 0.2379, 0.7886, 0.2379, 0.798, 0.2206, 0.8209, 0.2203, 0.8201, 0.2043, 0.8204, 0.2043, 0.8212, 0.2203, 0.7932, 0.276, 0.7942, 0.2947, 0.7927, 0.2946, 0.7917, 0.276, 0.7889, 0.2379, 0.7909, 0.2582, 0.7906, 0.2582, 0.7886, 0.2379, 0.8105, 0.2834, 0.8108, 0.2672, 0.811, 0.2672, 0.8107, 0.2834, 0.8121, 0.2478, 0.8079, 0.2256, 0.8081, 0.2256, 0.8123, 0.2478, 0.7802, 0.2212, 0.7809, 0.2044, 0.7812, 0.2045, 0.7804, 0.2212, 0.8, 0.2041, 0.798, 0.2206, 0.7964, 0.2206, 0.7987, 0.2041, 0.7702, 0.2023, 0.7702, 0.2187, 0.7698, 0.2178, 0.7648, 0.2076, 0.7703, 0.3334, 0.7758, 0.3168, 0.776, 0.3166, 0.7706, 0.3333, 0.7758, 0.3168, 0.7854, 0.295, 0.7856, 0.295, 0.776, 0.3166, 0.8103, 0.3077, 0.8142, 0.2955, 0.8154, 0.2957, 0.8116, 0.3079, 0.8175, 0.2711, 0.8156, 0.2539, 0.8159, 0.2539, 0.8177, 0.2711, 0.7791, 0.2379, 0.7784, 0.2211, 0.7786, 0.2211, 0.7794, 0.2379, 0.7784, 0.1711, 0.7894, 0.1665, 0.7923, 0.1821, 0.7779, 0.1877, 0.7717, 0.1503, 0.7815, 0.1453, 0.7894, 0.1665, 0.7784, 0.1711, 0.7815, 0.1453, 0.8011, 0.1397, 0.8034, 0.1574, 0.7894, 0.1665, 0.6395, 0.2102, 0.6279, 0.2137, 0.6291, 0.1949, 0.6395, 0.1882, 0.7708, 0.1104, 0.7835, 0.1096, 0.7823, 0.127, 0.7702, 0.1286, 0.7835, 0.1096, 0.8019, 0.1085, 0.8007, 0.1234, 0.7823, 0.127, 0.8007, 0.1234, 0.8211, 0.1242, 0.8208, 0.1372, 0.8011, 0.1397, 0.8019, 0.1085, 0.8212, 0.1093, 0.8211, 0.1242, 0.8007, 0.1234, 0.8212, 0.1093, 0.8381, 0.1095, 0.8389, 0.1256, 0.8211, 0.1242, 0.7722, 0.09336, 0.7854, 0.09347, 0.7835, 0.1096, 0.7708, 0.1104, 0.778, 0.07639, 0.7908, 0.07687, 0.7854, 0.09347, 0.7722, 0.09336, 0.7908, 0.07687, 0.8035, 0.07656, 0.8034, 0.09336, 0.7854, 0.09347, 0.7805, 0.05958, 0.7917, 0.05935, 0.7908, 0.07687, 0.778, 0.07639, 0.7757, 0.04301, 0.7913, 0.04229, 0.7917, 0.05935, 0.7805, 0.05958, 0.7913, 0.04229, 0.8035, 0.04132, 0.8026, 0.05819, 0.7917, 0.05935, 0.8026, 0.05819, 0.8147, 0.05808, 0.8159, 0.07503, 0.8035, 0.07656, 0.8035, 0.04132, 0.8156, 0.04047, 0.8147, 0.05808, 0.8026, 0.05819, 0.8156, 0.04047, 0.8319, 0.03971, 0.8316, 0.0581, 0.8147, 0.05808, 0.8351, 0.09134, 0.8535, 0.09239, 0.8567, 0.1098, 0.8381, 0.1095, 0.8324, 0.07541, 0.8518, 0.07618, 0.8535, 0.09239, 0.8351, 0.09134, 0.8518, 0.07618, 0.8715, 0.07513, 0.8737, 0.09209, 0.8535, 0.09239, 0.8316, 0.0581, 0.8522, 0.0588, 0.8518, 0.07618, 0.8324, 0.07541, 0.8319, 0.03971, 0.8513, 0.03963, 0.8522, 0.0588, 0.8316, 0.0581, 0.8513, 0.03963, 0.8734, 0.04087, 0.8713, 0.05739, 0.8522, 0.0588, 0.8713, 0.05739, 0.8931, 0.05727, 0.893, 0.07399, 0.8715, 0.07513, 0.8734, 0.04087, 0.8945, 0.04212, 0.8931, 0.05727, 0.8713, 0.05739, 0.8945, 0.04212, 0.9112, 0.04225, 0.9099, 0.05795, 0.8931, 0.05727, 0.6387, 0.1686, 0.6505, 0.1687, 0.65, 0.1859, 0.635, 0.1853, 0.6362, 0.1518, 0.6497, 0.1512, 0.6505, 0.1687, 0.6387, 0.1686, 0.6497, 0.1512, 0.6624, 0.1504, 0.6616, 0.1686, 0.6505, 0.1687, 0.6302, 0.1349, 0.6444, 0.1348, 0.6497, 0.1512, 0.6362, 0.1518, 0.6286, 0.1178, 0.6424, 0.1186, 0.6444, 0.1348, 0.6302, 0.1349, 0.6424, 0.1186, 0.6609, 0.1196, 0.6625, 0.1337, 0.6444, 0.1348, 0.6625, 0.1337, 0.6791, 0.1372, 0.6748, 0.1523, 0.6624, 0.1504, 0.6609, 0.1196, 0.6803, 0.1188, 0.6791, 0.1372, 0.6625, 0.1337, 0.6803, 0.1188, 0.6975, 0.1185, 0.6933, 0.136, 0.6791, 0.1372, 0.6279, 0.09954, 0.641, 0.1013, 0.6424, 0.1186, 0.6286, 0.1178, 0.6292, 0.0777, 0.6398, 0.08282, 0.641, 0.1013, 0.6279, 0.09954, 0.6398, 0.08282, 0.659, 0.08841, 0.6595, 0.1048, 0.641, 0.1013, 0.6362, 0.05619, 0.6478, 0.06188, 0.6398, 0.08282, 0.6292, 0.0777, 0.6357, 0.03963, 0.6525, 0.04644, 0.6478, 0.06188, 0.6362, 0.05619, 0.6525, 0.04644, 0.6622, 0.05269, 0.661, 0.07066, 0.6478, 0.06188, 0.661, 0.07066, 0.6795, 0.07482, 0.6787, 0.09092, 0.659, 0.08841, 0.6622, 0.05269, 0.6807, 0.05643, 0.6795, 0.07482, 0.661, 0.07066, 0.6807, 0.05643, 0.6983, 0.05741, 0.6972, 0.07466, 0.6795, 0.07482, 0.6975, 0.1024, 0.7139, 0.1033, 0.7158, 0.1182, 0.6975, 0.1185, 0.6965, 0.09012, 0.7134, 0.0872, 0.7139, 0.1033, 0.6975, 0.1024, 0.7134, 0.0872, 0.7331, 0.08619, 0.7332, 0.104, 0.7139, 0.1033, 0.6972, 0.07466, 0.7143, 0.07309, 0.7134, 0.0872, 0.6965, 0.09012, 0.6983, 0.05741, 0.7186, 0.05564, 0.7143, 0.07309, 0.6972, 0.07466, 0.7186, 0.05564, 0.7365, 0.05479, 0.7348, 0.07056, 0.7143, 0.07309, 0.7348, 0.07056, 0.7544, 0.06917, 0.7538, 0.0855, 0.7331, 0.08619, 0.7365, 0.05479, 0.7531, 0.05459, 0.7544, 0.06917, 0.7348, 0.07056, 0.7531, 0.05459, 0.7696, 0.05411, 0.7692, 0.07064, 0.7544, 0.06917, 0.7817, 0.2732, 0.7812, 0.2549, 0.7829, 0.255, 0.7833, 0.2732, 0.7964, 0.2206, 0.7872, 0.238, 0.787, 0.238, 0.7961, 0.2206, 0.8021, 0.1878, 0.7987, 0.2041, 0.7986, 0.2041, 0.8019, 0.1878, 0.7706, 0.3333, 0.776, 0.3166, 0.7769, 0.316, 0.772, 0.3325, 0.8178, 0.3035, 0.8179, 0.2876, 0.8182, 0.2876, 0.8181, 0.3035, 0.7829, 0.255, 0.7812, 0.238, 0.7814, 0.238, 0.7832, 0.255, 0.7886, 0.2379, 0.7906, 0.2582, 0.7892, 0.2582, 0.7872, 0.238, 0.8186, 0.2367, 0.8226, 0.2201, 0.8229, 0.2201, 0.8189, 0.2367, 0.7917, 0.276, 0.7927, 0.2946, 0.7924, 0.2946, 0.7914, 0.2759, 0.776, 0.3166, 0.7856, 0.295, 0.7868, 0.2949, 0.7769, 0.316, 0.8174, 0.2538, 0.8186, 0.2367, 0.8189, 0.2367, 0.8176, 0.2538, 0.7987, 0.2041, 0.7964, 0.2206, 0.7961, 0.2206, 0.7986, 0.2041, 0.8226, 0.2201, 0.8219, 0.2041, 0.8222, 0.2041, 0.8229, 0.2201, 0.811, 0.2672, 0.8108, 0.2479, 0.8121, 0.2478, 0.8123, 0.2672, 0.7769, 0.316, 0.7868, 0.2949, 0.787, 0.2949, 0.7771, 0.3159, 0.8128, 0.2046, 0.8062, 0.1877, 0.8064, 0.1877, 0.813, 0.2046, 0.8116, 0.3079, 0.8154, 0.2957, 0.8156, 0.2957, 0.8118, 0.3079, 0.821, 0.3192, 0.8178, 0.3035, 0.8181, 0.3035, 0.8213, 0.3192, 0.7945, 0.2948, 0.8042, 0.3052, 0.7987, 0.3069, 0.7942, 0.2947, 0.8108, 0.2479, 0.8067, 0.2255, 0.8079, 0.2256, 0.8121, 0.2478, 0.7892, 0.2582, 0.7917, 0.276, 0.7914, 0.2759, 0.789, 0.2582, 0.1602, 0.2989, 0.1484, 0.2952, 0.1456, 0.2497, 0.1588, 0.2508, 0.1588, 0.2508, 0.1456, 0.2497, 0.1404, 0.2097, 0.1538, 0.2099, 0.1538, 0.2099, 0.1404, 0.2097, 0.139, 0.1655, 0.1528, 0.1645, 0.1528, 0.1645, 0.139, 0.1655, 0.1407, 0.119, 0.1508, 0.1163, 0.1508, 0.1163, 0.1407, 0.119, 0.1347, 0.06622, 0.1491, 0.05932, 0.1993, 0.2902, 0.1928, 0.2878, 0.1931, 0.2441, 0.2001, 0.2441, 0.2001, 0.2441, 0.1931, 0.2441, 0.1891, 0.2036, 0.1959, 0.2034, 0.1959, 0.2034, 0.1891, 0.2036, 0.1886, 0.1599, 0.1954, 0.1595, 0.1954, 0.1595, 0.1886, 0.1599, 0.1964, 0.1145, 0.2022, 0.1137, 0.2022, 0.1137, 0.1964, 0.1145, 0.1984, 0.06279, 0.2051, 0.06166, 0.2674, 0.2919, 0.2576, 0.2937, 0.2564, 0.2502, 0.2697, 0.2483, 0.2697, 0.2483, 0.2564, 0.2502, 0.2589, 0.2088, 0.2723, 0.2079, 0.2723, 0.2079, 0.2589, 0.2088, 0.2571, 0.1636, 0.2711, 0.1641, 0.2711, 0.1641, 0.2571, 0.1636, 0.2563, 0.1158, 0.2668, 0.1182, 0.2668, 0.1182, 0.2563, 0.1158, 0.2547, 0.05991, 0.2695, 0.06658, 0.1722, 0.0286, 0.1802, 0.0288, 0.1813, 0.07682, 0.1727, 0.07686, 0.1727, 0.07686, 0.1813, 0.07682, 0.1762, 0.1186, 0.1678, 0.1185, 0.1678, 0.1185, 0.1762, 0.1186, 0.1754, 0.164, 0.167, 0.1638, 0.167, 0.1638, 0.1754, 0.164, 0.181, 0.2118, 0.1742, 0.2122, 0.1742, 0.2122, 0.181, 0.2118, 0.1865, 0.2684, 0.1783, 0.268, 0.2459, 0.3219, 0.2348, 0.3223, 0.2403, 0.2586, 0.2481, 0.2687, 0.2481, 0.2687, 0.2403, 0.2586, 0.2461, 0.2051, 0.2535, 0.208, 0.2535, 0.208, 0.2461, 0.2051, 0.236, 0.156, 0.2485, 0.1587, 0.2485, 0.1587, 0.236, 0.156, 0.2399, 0.1081, 0.2492, 0.1098, 0.2492, 0.1098, 0.2399, 0.1081, 0.235, 0.0588, 0.2477, 0.06103, 0.2835, 0.008361, 0.2901, 0.008438, 0.2876, 0.07244, 0.2807, 0.07301, 0.2807, 0.07301, 0.2876, 0.07244, 0.2845, 0.1262, 0.2789, 0.1265, 0.2789, 0.1265, 0.2845, 0.1262, 0.2904, 0.1756, 0.2828, 0.176, 0.2828, 0.176, 0.2904, 0.1756, 0.2871, 0.2236, 0.2808, 0.2243, 0.2808, 0.2243, 0.2871, 0.2236, 0.2891, 0.2727, 0.2815, 0.2732, 0.2346, 0.3223, 0.2254, 0.328, 0.2201, 0.2678, 0.2284, 0.2587, 0.2284, 0.2587, 0.2201, 0.2678, 0.2159, 0.2081, 0.2231, 0.2053, 0.2231, 0.2053, 0.2159, 0.2081, 0.2214, 0.1582, 0.2338, 0.1556, 0.2338, 0.1556, 0.2214, 0.1582, 0.2205, 0.1096, 0.2298, 0.1079, 0.2298, 0.1079, 0.2205, 0.1096, 0.2216, 0.06101, 0.2345, 0.05878, 0.3016, 0.3254, 0.2952, 0.3204, 0.2916, 0.2671, 0.2987, 0.2677, 0.2987, 0.2677, 0.2916, 0.2671, 0.2904, 0.2062, 0.2969, 0.2078, 0.2969, 0.2078, 0.2904, 0.2062, 0.2931, 0.157, 0.3007, 0.1575, 0.3007, 0.1575, 0.2931, 0.157, 0.2926, 0.1081, 0.299, 0.1087, 0.299, 0.1087, 0.2926, 0.1081, 0.2928, 0.05933, 0.3002, 0.05993, 0.2739, 0.2736, 0.2815, 0.2732, 0.2806, 0.3237, 0.273, 0.3241, 0.3075, 0.06039, 0.3002, 0.05993, 0.2994, 0.008856, 0.307, 0.00935, 0.3232, 0.1951, 0.3082, 0.1958, 0.3083, 0.1882, 0.3232, 0.1874, 0.03229, 0.008361, 0.03229, 0.008361, 0.03229, 0.008361, 0.03229, 0.008361, 0.2767, 0.01, 0.2835, 0.008361, 0.2807, 0.07301, 0.2737, 0.07381, 0.2737, 0.07381, 0.2807, 0.07301, 0.2789, 0.1265, 0.2723, 0.1273, 0.2723, 0.1273, 0.2789, 0.1265, 0.2828, 0.176, 0.2752, 0.1764, 0.2752, 0.1764, 0.2828, 0.176, 0.2808, 0.2243, 0.2741, 0.2243, 0.2741, 0.2243, 0.2808, 0.2243, 0.2815, 0.2732, 0.2739, 0.2736, 0.308, 0.3284, 0.3016, 0.3254, 0.2987, 0.2677, 0.3056, 0.2677, 0.3056, 0.2677, 0.2987, 0.2677, 0.2969, 0.2078, 0.3023, 0.2074, 0.3023, 0.2074, 0.2969, 0.2078, 0.3007, 0.1575, 0.3082, 0.158, 0.3082, 0.158, 0.3007, 0.1575, 0.299, 0.1087, 0.3049, 0.1089, 0.3049, 0.1089, 0.299, 0.1087, 0.3002, 0.05993, 0.3075, 0.06039, 0.3083, 0.07752, 0.3187, 0.08056, 0.3196, 0.1113, 0.3082, 0.1107, 0.3083, 0.2576, 0.3191, 0.2601, 0.3192, 0.2747, 0.3082, 0.274, 0.03229, 0.008361, 0.03229, 0.008361, 0.03229, 0.008361, 0.03229, 0.008361, 0.3269, 0.04685, 0.3188, 0.04606, 0.3185, 0.02894, 0.3269, 0.03052, 0.3082, 0.2758, 0.3147, 0.2747, 0.3147, 0.3005, 0.3085, 0.3004, 0.3082, 0.2172, 0.3175, 0.2122, 0.3175, 0.2299, 0.3083, 0.2329, 0.03229, 0.008361, 0.03229, 0.008361, 0.03229, 0.008361, 0.03229, 0.008361, 0.3196, 0.07752, 0.3262, 0.07969, 0.3265, 0.09826, 0.3196, 0.09691, 0.03229, 0.008361, 0.03229, 0.008361, 0.03229, 0.008361, 0.03229, 0.008361, 0.3094, 0.01378, 0.3185, 0.008361, 0.3185, 0.04508, 0.3082, 0.04685, 0.03229, 0.008361, 0.03229, 0.008361, 0.03229, 0.008361, 0.03229, 0.008361, 0.3239, 0.2407, 0.3175, 0.2382, 0.318, 0.2122, 0.3239, 0.2126, 0.3147, 0.3023, 0.3153, 0.292, 0.3221, 0.2905, 0.3221, 0.3018, 0.327, 0.1958, 0.327, 0.2045, 0.3204, 0.2047, 0.3214, 0.1977, 0.2133, 0.06049, 0.2051, 0.06166, 0.2074, 0.009212, 0.2159, 0.008361, 0.1715, 0.2668, 0.1783, 0.268, 0.1801, 0.3188, 0.1733, 0.3183, 0.3236, 0.163, 0.3235, 0.1794, 0.3151, 0.1796, 0.3151, 0.163, 0.3082, 0.2329, 0.316, 0.2418, 0.3138, 0.2576, 0.3083, 0.252, 0.2076, 0.2897, 0.1993, 0.2902, 0.2001, 0.2441, 0.2086, 0.2441, 0.2086, 0.2441, 0.2001, 0.2441, 0.1959, 0.2034, 0.2043, 0.2033, 0.2043, 0.2033, 0.1959, 0.2034, 0.1954, 0.1595, 0.2039, 0.1591, 0.2039, 0.1591, 0.1954, 0.1595, 0.2022, 0.1137, 0.2093, 0.1135, 0.2093, 0.1135, 0.2022, 0.1137, 0.2051, 0.06166, 0.2133, 0.06049, 0.1659, 0.03348, 0.1722, 0.0286, 0.1727, 0.07686, 0.1658, 0.07689, 0.1658, 0.07689, 0.1727, 0.07686, 0.1678, 0.1185, 0.161, 0.1185, 0.161, 0.1185, 0.1678, 0.1185, 0.167, 0.1638, 0.1602, 0.1636, 0.1602, 0.1636, 0.167, 0.1638, 0.1742, 0.2122, 0.1688, 0.2111, 0.1688, 0.2111, 0.1742, 0.2122, 0.1783, 0.268, 0.1715, 0.2668, 0.1722, 0.0286, 0.1659, 0.03348, 0.1656, 0.01761, 0.169, 0.01362, 0.2545, 0.3094, 0.2606, 0.3078, 0.261, 0.311, 0.2535, 0.3133, 0.1484, 0.2952, 0.1602, 0.2989, 0.1441, 0.3206, 0.1313, 0.316, 0.1993, 0.2902, 0.2076, 0.2897, 0.2158, 0.3089, 0.2072, 0.3091, 0.1802, 0.0288, 0.1722, 0.0286, 0.1799, 0.008821, 0.1883, 0.008361, 0.3186, 0.02123, 0.3185, 0.009229, 0.3271, 0.008361, 0.3269, 0.02053, 0.1928, 0.2878, 0.1993, 0.2902, 0.1962, 0.3073, 0.1929, 0.304, 0.2576, 0.2937, 0.2674, 0.2919, 0.2606, 0.3078, 0.2545, 0.3094, 0.121, 0.09285, 0.1145, 0.09147, 0.1104, 0.008361, 0.1224, 0.009753, 0.07782, 0.452, 0.08298, 0.4519, 0.07694, 0.5361, 0.06902, 0.5356, 0.09165, 0.4601, 0.09809, 0.4589, 0.09979, 0.5431, 0.0878, 0.5444, 0.0506, 0.0927, 0.04587, 0.093, 0.03291, 0.009233, 0.04098, 0.008801, 0.3204, 0.2041, 0.3082, 0.2038, 0.3083, 0.1958, 0.3204, 0.1959, 0.03229, 0.008361, 0.03229, 0.008361, 0.03229, 0.008361, 0.03229, 0.008361, 0.1159, 0.5434, 0.1101, 0.5352, 0.1192, 0.4372, 0.1256, 0.4411, 0.1256, 0.4411, 0.1192, 0.4372, 0.1215, 0.3444, 0.1312, 0.3459, 0.1312, 0.3459, 0.1215, 0.3444, 0.1154, 0.2593, 0.1242, 0.2619, 0.1242, 0.2619, 0.1154, 0.2593, 0.1165, 0.1721, 0.1277, 0.1751, 0.1277, 0.1751, 0.1165, 0.1721, 0.1145, 0.09147, 0.121, 0.09285, 0.06622, 0.008361, 0.07209, 0.008413, 0.0829, 0.1054, 0.07623, 0.1059, 0.07623, 0.1059, 0.0829, 0.1054, 0.08257, 0.1983, 0.07561, 0.1989, 0.07561, 0.1989, 0.08257, 0.1983, 0.08729, 0.2838, 0.08013, 0.2841, 0.08013, 0.2841, 0.08729, 0.2838, 0.08452, 0.3712, 0.07725, 0.3713, 0.07725, 0.3713, 0.08452, 0.3712, 0.08298, 0.4519, 0.07782, 0.452, 0.08729, 0.01611, 0.09328, 0.008361, 0.1043, 0.1091, 0.09797, 0.1128, 0.09797, 0.1128, 0.1043, 0.1091, 0.1101, 0.2038, 0.1007, 0.2057, 0.1007, 0.2057, 0.1101, 0.2038, 0.1018, 0.2889, 0.09307, 0.2917, 0.09307, 0.2917, 0.1018, 0.2889, 0.1053, 0.3761, 0.09418, 0.3791, 0.09418, 0.3791, 0.1053, 0.3761, 0.09809, 0.4589, 0.09165, 0.4601, 0.03712, 0.543, 0.03229, 0.5431, 0.04673, 0.441, 0.05057, 0.4422, 0.05057, 0.4422, 0.04673, 0.441, 0.04454, 0.3454, 0.05052, 0.3462, 0.05052, 0.3462, 0.04454, 0.3454, 0.04817, 0.262, 0.05416, 0.2623, 0.05416, 0.2623, 0.04817, 0.262, 0.0434, 0.1748, 0.05015, 0.175, 0.05015, 0.175, 0.0434, 0.1748, 0.04587, 0.093, 0.0506, 0.0927, 0.07285, 0.4517, 0.07782, 0.452, 0.06902, 0.5356, 0.06114, 0.5351, 0.05582, 0.09263, 0.0506, 0.0927, 0.04098, 0.008801, 0.04911, 0.008361, 0.3204, 0.2122, 0.3082, 0.2117, 0.3082, 0.2038, 0.3204, 0.2041, 0.03229, 0.008361, 0.03229, 0.008361, 0.03229, 0.008361, 0.03229, 0.008361, 0.06095, 0.00851, 0.06622, 0.008361, 0.07623, 0.1059, 0.07241, 0.1065, 0.07241, 0.1065, 0.07623, 0.1059, 0.07561, 0.1989, 0.06898, 0.1995, 0.06898, 0.1995, 0.07561, 0.1989, 0.08013, 0.2841, 0.07383, 0.284, 0.07383, 0.284, 0.08013, 0.2841, 0.07725, 0.3713, 0.07034, 0.3714, 0.07034, 0.3714, 0.07725, 0.3713, 0.07782, 0.452, 0.07285, 0.4517, 0.04231, 0.5428, 0.03712, 0.543, 0.05057, 0.4422, 0.05627, 0.4419, 0.05627, 0.4419, 0.05057, 0.4422, 0.05052, 0.3462, 0.05714, 0.347, 0.05714, 0.347, 0.05052, 0.3462, 0.05416, 0.2623, 0.06095, 0.2624, 0.06095, 0.2624, 0.05416, 0.2623, 0.05015, 0.175, 0.05731, 0.1751, 0.05731, 0.1751, 0.05015, 0.175, 0.0506, 0.0927, 0.05582, 0.09263, 0.3149, 0.1164, 0.3212, 0.1113, 0.3212, 0.1335, 0.3146, 0.1376, 0.3148, 0.2747, 0.324, 0.2785, 0.3247, 0.2905, 0.3147, 0.2888, 0.03229, 0.008361, 0.03229, 0.008361, 0.03229, 0.008361, 0.03229, 0.008361, 0.3212, 0.1204, 0.324, 0.1165, 0.3249, 0.134, 0.3212, 0.1376, 0.3212, 0.1603, 0.316, 0.163, 0.3147, 0.1417, 0.3212, 0.1381, 0.3254, 0.2543, 0.316, 0.2576, 0.316, 0.2432, 0.3257, 0.2414, 0.03229, 0.008361, 0.03229, 0.008361, 0.03229, 0.008361, 0.03229, 0.008361, 0.3243, 0.06881, 0.3208, 0.06488, 0.3208, 0.04685, 0.3251, 0.05084, 0.03229, 0.008361, 0.03229, 0.008361, 0.03229, 0.008361, 0.03229, 0.008361, 0.316, 0.163, 0.3102, 0.1575, 0.3082, 0.1376, 0.3147, 0.1417, 0.03229, 0.008361, 0.03229, 0.008361, 0.03229, 0.008361, 0.03229, 0.008361, 0.3102, 0.1141, 0.3149, 0.1164, 0.3146, 0.1376, 0.3082, 0.1341, 0.3196, 0.1075, 0.3196, 0.0989, 0.3244, 0.1026, 0.3236, 0.1113, 0.3192, 0.2661, 0.3192, 0.2576, 0.3255, 0.2617, 0.3253, 0.2702])
me_cube_001.materials.append(mat_tent)
me_cube_001.use_remesh_preserve_volume = False
me_cube_001.use_remesh_preserve_attributes = False
me_cube_001.use_mirror_vertex_groups = False
me_cube_001.update()

# ---- objects
ob_cube = bpy.data.objects.new('Cube', me_cube_001)
ob_lamp = bpy.data.objects.new('Lamp', light_lamp)
ob_camera = bpy.data.objects.new('Camera', cam_camera)

# ---- transforms, parenting, visibility, modifiers, constraints
ob_cube.location = (0.0, 0.0, 0.0)
ob_cube.lineart.crease_threshold = 0.0
ob_lamp.location = (4.076, 1.005, 5.904)
ob_lamp.rotation_euler = (0.6503, 0.05522, 1.866)
ob_lamp.lock_rotations_4d = False
ob_lamp.empty_display_type = 'ARROWS'
ob_lamp.color = (0.0, 0.0, 0.0, 0.0)
ob_lamp.lineart.crease_threshold = 0.0
ob_camera.location = (7.481, -6.508, 5.344)
ob_camera.rotation_euler = (1.109, 0.01082, 0.8149)
ob_camera.lock_rotations_4d = False
ob_camera.empty_display_type = 'ARROWS'
ob_camera.color = (0.0, 0.0, 0.0, 0.0)
ob_camera.display_type = 'WIRE'
ob_camera.lineart.crease_threshold = 0.0

# ---- collection membership
col_collection_1.objects.link(ob_cube)
col_collection_1.objects.link(ob_lamp)
col_collection_1.objects.link(ob_camera)

# ---- scene / render settings (as saved in the file)
scene.camera = ob_camera
scene.frame_start = 1; scene.frame_end = 250; scene.frame_set(1)
scene.render.engine = 'BLENDER_EEVEE_NEXT'
scene.render.image_settings.color_mode = 'RGB'
scene.render.image_settings.compression = 90
scene.render.resolution_percentage = 50
scene.render.dither_intensity = 0.0
scene.render.bake_margin = 2
scene.render.bake_bias = 0.0
scene.cycles.use_denoising = False
scene.cycles.samples = 10
scene.cycles.sampling_pattern = 'TABULATED_SOBOL'
scene.cycles.light_sampling_threshold = 0.0
scene.cycles.use_adaptive_sampling = False
scene.cycles.use_light_tree = False
scene.cycles.blur_glossy = 0.0
scene.cycles.volume_bounces = 1
scene.cycles.pixel_filter_type = 'GAUSSIAN'
scene.cycles.sample_clamp_indirect = 0.0
scene.view_settings.view_transform = 'Standard'
bpy.context.view_layer.update()
